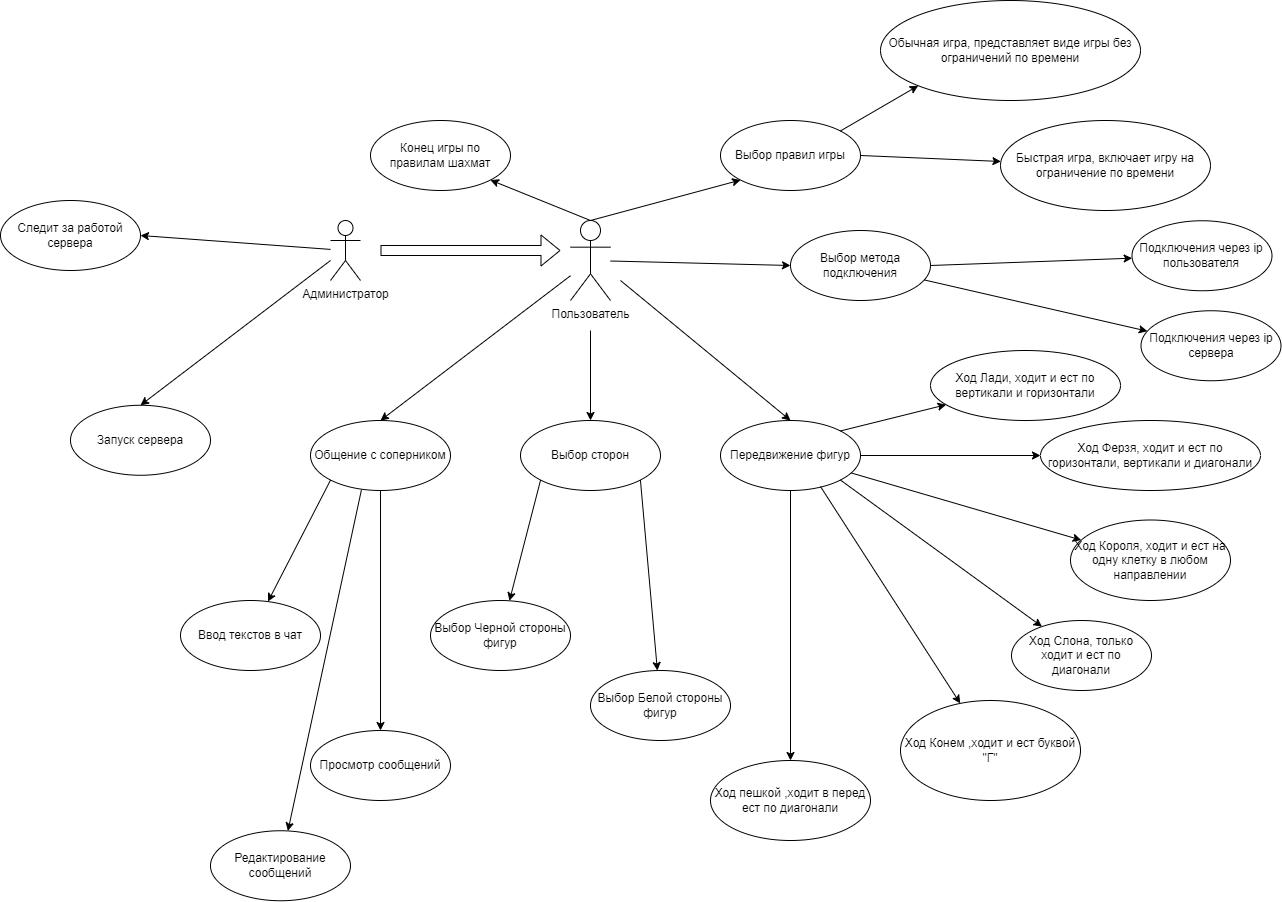

The diagram above was exported from draw.io. Its source (the exported page's mxGraphModel, read from the mxfile embedded in the PNG):
<mxGraphModel dx="1969" dy="936" grid="1" gridSize="10" guides="1" tooltips="1" connect="1" arrows="1" fold="1" page="1" pageScale="1" pageWidth="827" pageHeight="1169" math="0" shadow="0">
  <root>
    <mxCell id="0" />
    <mxCell id="1" parent="0" />
    <mxCell id="8WrT6SqnkPHDLs3VaFIJ-1" value="&lt;font style=&quot;vertical-align: inherit;&quot;&gt;&lt;font style=&quot;vertical-align: inherit;&quot;&gt;Пользователь&lt;/font&gt;&lt;/font&gt;" style="shape=umlActor;verticalLabelPosition=bottom;verticalAlign=top;html=1;" parent="1" vertex="1">
      <mxGeometry x="800" y="250" width="40" height="80" as="geometry" />
    </mxCell>
    <mxCell id="8WrT6SqnkPHDLs3VaFIJ-7" value="&lt;font style=&quot;vertical-align: inherit;&quot;&gt;&lt;font style=&quot;vertical-align: inherit;&quot;&gt;Выбор сторон&lt;/font&gt;&lt;/font&gt;" style="ellipse;whiteSpace=wrap;html=1;" parent="1" vertex="1">
      <mxGeometry x="750" y="450" width="140" height="70" as="geometry" />
    </mxCell>
    <mxCell id="8WrT6SqnkPHDLs3VaFIJ-8" value="&lt;font style=&quot;vertical-align: inherit;&quot;&gt;&lt;font style=&quot;vertical-align: inherit;&quot;&gt;Передвижение фигур&lt;/font&gt;&lt;/font&gt;" style="ellipse;whiteSpace=wrap;html=1;" parent="1" vertex="1">
      <mxGeometry x="950" y="450" width="140" height="70" as="geometry" />
    </mxCell>
    <mxCell id="8WrT6SqnkPHDLs3VaFIJ-9" value="&lt;font style=&quot;vertical-align: inherit;&quot;&gt;&lt;font style=&quot;vertical-align: inherit;&quot;&gt;&lt;font style=&quot;vertical-align: inherit;&quot;&gt;&lt;font style=&quot;vertical-align: inherit;&quot;&gt;Конец игры по правилам шахмат&lt;/font&gt;&lt;/font&gt;&lt;/font&gt;&lt;/font&gt;" style="ellipse;whiteSpace=wrap;html=1;" parent="1" vertex="1">
      <mxGeometry x="600" y="150" width="140" height="70" as="geometry" />
    </mxCell>
    <mxCell id="8WrT6SqnkPHDLs3VaFIJ-10" value="&lt;font style=&quot;vertical-align: inherit;&quot;&gt;&lt;font style=&quot;vertical-align: inherit;&quot;&gt;Общение с соперником&lt;/font&gt;&lt;/font&gt;" style="ellipse;whiteSpace=wrap;html=1;" parent="1" vertex="1">
      <mxGeometry x="540" y="450" width="140" height="70" as="geometry" />
    </mxCell>
    <mxCell id="8WrT6SqnkPHDLs3VaFIJ-11" value="&lt;font style=&quot;vertical-align: inherit;&quot;&gt;&lt;font style=&quot;vertical-align: inherit;&quot;&gt;&lt;font style=&quot;vertical-align: inherit;&quot;&gt;&lt;font style=&quot;vertical-align: inherit;&quot;&gt;Выбор правил игры&lt;/font&gt;&lt;/font&gt;&lt;/font&gt;&lt;/font&gt;" style="ellipse;whiteSpace=wrap;html=1;" parent="1" vertex="1">
      <mxGeometry x="950" y="150" width="140" height="70" as="geometry" />
    </mxCell>
    <mxCell id="8WrT6SqnkPHDLs3VaFIJ-12" value="" style="endArrow=classic;html=1;rounded=0;entryX=1;entryY=1;entryDx=0;entryDy=0;exitX=0.5;exitY=0;exitDx=0;exitDy=0;exitPerimeter=0;" parent="1" source="8WrT6SqnkPHDLs3VaFIJ-1" target="8WrT6SqnkPHDLs3VaFIJ-9" edge="1">
      <mxGeometry width="50" height="50" relative="1" as="geometry">
        <mxPoint x="800" y="250" as="sourcePoint" />
        <mxPoint x="1060" y="210" as="targetPoint" />
      </mxGeometry>
    </mxCell>
    <mxCell id="8WrT6SqnkPHDLs3VaFIJ-13" value="" style="endArrow=classic;html=1;rounded=0;entryX=0.5;entryY=0;entryDx=0;entryDy=0;" parent="1" source="8WrT6SqnkPHDLs3VaFIJ-1" target="8WrT6SqnkPHDLs3VaFIJ-10" edge="1">
      <mxGeometry width="50" height="50" relative="1" as="geometry">
        <mxPoint x="830" y="260" as="sourcePoint" />
        <mxPoint x="620" y="350" as="targetPoint" />
      </mxGeometry>
    </mxCell>
    <mxCell id="8WrT6SqnkPHDLs3VaFIJ-14" value="" style="endArrow=classic;html=1;rounded=0;" parent="1" target="8WrT6SqnkPHDLs3VaFIJ-7" edge="1">
      <mxGeometry width="50" height="50" relative="1" as="geometry">
        <mxPoint x="820" y="360" as="sourcePoint" />
        <mxPoint x="630" y="360" as="targetPoint" />
      </mxGeometry>
    </mxCell>
    <mxCell id="8WrT6SqnkPHDLs3VaFIJ-15" value="" style="endArrow=classic;html=1;rounded=0;entryX=0.5;entryY=0;entryDx=0;entryDy=0;" parent="1" target="8WrT6SqnkPHDLs3VaFIJ-8" edge="1">
      <mxGeometry width="50" height="50" relative="1" as="geometry">
        <mxPoint x="850" y="310" as="sourcePoint" />
        <mxPoint x="640" y="370" as="targetPoint" />
      </mxGeometry>
    </mxCell>
    <mxCell id="8WrT6SqnkPHDLs3VaFIJ-16" value="" style="endArrow=classic;html=1;rounded=0;entryX=0;entryY=1;entryDx=0;entryDy=0;exitX=0.5;exitY=0;exitDx=0;exitDy=0;exitPerimeter=0;" parent="1" source="8WrT6SqnkPHDLs3VaFIJ-1" target="8WrT6SqnkPHDLs3VaFIJ-11" edge="1">
      <mxGeometry width="50" height="50" relative="1" as="geometry">
        <mxPoint x="870" y="260" as="sourcePoint" />
        <mxPoint x="650" y="380" as="targetPoint" />
      </mxGeometry>
    </mxCell>
    <mxCell id="8WrT6SqnkPHDLs3VaFIJ-18" value="&lt;font style=&quot;vertical-align: inherit;&quot;&gt;&lt;font style=&quot;vertical-align: inherit;&quot;&gt;&lt;font style=&quot;vertical-align: inherit;&quot;&gt;&lt;font style=&quot;vertical-align: inherit;&quot;&gt;&lt;font style=&quot;vertical-align: inherit;&quot;&gt;&lt;font style=&quot;vertical-align: inherit;&quot;&gt;Выбор метода подключения&lt;/font&gt;&lt;/font&gt;&lt;/font&gt;&lt;/font&gt;&lt;/font&gt;&lt;/font&gt;" style="ellipse;whiteSpace=wrap;html=1;" parent="1" vertex="1">
      <mxGeometry x="1020" y="260" width="140" height="70" as="geometry" />
    </mxCell>
    <mxCell id="8WrT6SqnkPHDLs3VaFIJ-19" value="" style="endArrow=classic;html=1;rounded=0;entryX=0;entryY=0.5;entryDx=0;entryDy=0;" parent="1" source="8WrT6SqnkPHDLs3VaFIJ-1" target="8WrT6SqnkPHDLs3VaFIJ-18" edge="1">
      <mxGeometry width="50" height="50" relative="1" as="geometry">
        <mxPoint x="860" y="320" as="sourcePoint" />
        <mxPoint x="1030" y="460" as="targetPoint" />
      </mxGeometry>
    </mxCell>
    <mxCell id="8WrT6SqnkPHDLs3VaFIJ-22" value="Администратор" style="shape=umlActor;verticalLabelPosition=bottom;verticalAlign=top;html=1;outlineConnect=0;" parent="1" vertex="1">
      <mxGeometry x="560" y="250" width="30" height="60" as="geometry" />
    </mxCell>
    <mxCell id="8WrT6SqnkPHDLs3VaFIJ-23" value="&lt;font style=&quot;vertical-align: inherit;&quot;&gt;&lt;font style=&quot;vertical-align: inherit;&quot;&gt;Запуск сервера&lt;/font&gt;&lt;/font&gt;" style="ellipse;whiteSpace=wrap;html=1;" parent="1" vertex="1">
      <mxGeometry x="300" y="434.76" width="140" height="70" as="geometry" />
    </mxCell>
    <mxCell id="8WrT6SqnkPHDLs3VaFIJ-24" value="" style="endArrow=classic;html=1;rounded=0;entryX=0.5;entryY=0;entryDx=0;entryDy=0;" parent="1" target="8WrT6SqnkPHDLs3VaFIJ-23" edge="1">
      <mxGeometry width="50" height="50" relative="1" as="geometry">
        <mxPoint x="560" y="289.9980952380952" as="sourcePoint" />
        <mxPoint x="380" y="334.76" as="targetPoint" />
      </mxGeometry>
    </mxCell>
    <mxCell id="8WrT6SqnkPHDLs3VaFIJ-25" value="" style="shape=flexArrow;endArrow=classic;html=1;rounded=0;" parent="1" edge="1">
      <mxGeometry width="50" height="50" relative="1" as="geometry">
        <mxPoint x="610" y="280" as="sourcePoint" />
        <mxPoint x="790" y="280" as="targetPoint" />
      </mxGeometry>
    </mxCell>
    <mxCell id="8WrT6SqnkPHDLs3VaFIJ-26" value="&lt;font style=&quot;vertical-align: inherit;&quot;&gt;&lt;font style=&quot;vertical-align: inherit;&quot;&gt;Выбор Белой стороны фигур&lt;/font&gt;&lt;/font&gt;" style="ellipse;whiteSpace=wrap;html=1;" parent="1" vertex="1">
      <mxGeometry x="820" y="700" width="140" height="70" as="geometry" />
    </mxCell>
    <mxCell id="8WrT6SqnkPHDLs3VaFIJ-27" value="" style="endArrow=classic;html=1;rounded=0;exitX=1;exitY=1;exitDx=0;exitDy=0;" parent="1" source="8WrT6SqnkPHDLs3VaFIJ-7" target="8WrT6SqnkPHDLs3VaFIJ-26" edge="1">
      <mxGeometry width="50" height="50" relative="1" as="geometry">
        <mxPoint x="979.4974746830585" y="549.9987373415292" as="sourcePoint" />
        <mxPoint x="760" y="640.25" as="targetPoint" />
      </mxGeometry>
    </mxCell>
    <mxCell id="8WrT6SqnkPHDLs3VaFIJ-28" value="&lt;font style=&quot;vertical-align: inherit;&quot;&gt;&lt;font style=&quot;vertical-align: inherit;&quot;&gt;Выбор Черной стороны фигур&lt;/font&gt;&lt;/font&gt;" style="ellipse;whiteSpace=wrap;html=1;" parent="1" vertex="1">
      <mxGeometry x="660" y="630" width="140" height="70" as="geometry" />
    </mxCell>
    <mxCell id="8WrT6SqnkPHDLs3VaFIJ-29" value="" style="endArrow=classic;html=1;rounded=0;exitX=0;exitY=1;exitDx=0;exitDy=0;" parent="1" source="8WrT6SqnkPHDLs3VaFIJ-7" target="8WrT6SqnkPHDLs3VaFIJ-28" edge="1">
      <mxGeometry width="50" height="50" relative="1" as="geometry">
        <mxPoint x="549.4974746830585" y="564.8787373415292" as="sourcePoint" />
        <mxPoint x="440" y="695.38" as="targetPoint" />
      </mxGeometry>
    </mxCell>
    <mxCell id="8WrT6SqnkPHDLs3VaFIJ-30" value="&lt;font style=&quot;vertical-align: inherit;&quot;&gt;&lt;font style=&quot;vertical-align: inherit;&quot;&gt;Ввод текстов в чат&lt;/font&gt;&lt;/font&gt;" style="ellipse;whiteSpace=wrap;html=1;" parent="1" vertex="1">
      <mxGeometry x="410" y="630" width="140" height="70" as="geometry" />
    </mxCell>
    <mxCell id="8WrT6SqnkPHDLs3VaFIJ-31" value="" style="endArrow=classic;html=1;rounded=0;exitX=0;exitY=1;exitDx=0;exitDy=0;" parent="1" source="8WrT6SqnkPHDLs3VaFIJ-10" target="8WrT6SqnkPHDLs3VaFIJ-30" edge="1">
      <mxGeometry width="50" height="50" relative="1" as="geometry">
        <mxPoint x="339.4974746830585" y="519.7487373415292" as="sourcePoint" />
        <mxPoint x="230" y="650.25" as="targetPoint" />
      </mxGeometry>
    </mxCell>
    <mxCell id="8WrT6SqnkPHDLs3VaFIJ-32" value="&lt;font style=&quot;vertical-align: inherit;&quot;&gt;&lt;font style=&quot;vertical-align: inherit;&quot;&gt;Просмотр сообщений&lt;/font&gt;&lt;/font&gt;" style="ellipse;whiteSpace=wrap;html=1;" parent="1" vertex="1">
      <mxGeometry x="540" y="760" width="140" height="70" as="geometry" />
    </mxCell>
    <mxCell id="8WrT6SqnkPHDLs3VaFIJ-33" value="" style="endArrow=classic;html=1;rounded=0;exitX=0.5;exitY=1;exitDx=0;exitDy=0;" parent="1" source="8WrT6SqnkPHDLs3VaFIJ-10" target="8WrT6SqnkPHDLs3VaFIJ-32" edge="1">
      <mxGeometry width="50" height="50" relative="1" as="geometry">
        <mxPoint x="499.9974746830585" y="619.9987373415292" as="sourcePoint" />
        <mxPoint x="390.5" y="750.5" as="targetPoint" />
      </mxGeometry>
    </mxCell>
    <mxCell id="8WrT6SqnkPHDLs3VaFIJ-34" value="&lt;font style=&quot;vertical-align: inherit;&quot;&gt;&lt;font style=&quot;vertical-align: inherit;&quot;&gt;&lt;font style=&quot;vertical-align: inherit;&quot;&gt;&lt;font style=&quot;vertical-align: inherit;&quot;&gt;&lt;font style=&quot;vertical-align: inherit;&quot;&gt;&lt;font style=&quot;vertical-align: inherit;&quot;&gt;Ход Слона, только ходит и ест по диагонали&lt;/font&gt;&lt;/font&gt;&lt;/font&gt;&lt;/font&gt;&lt;/font&gt;&lt;/font&gt;" style="ellipse;whiteSpace=wrap;html=1;" parent="1" vertex="1">
      <mxGeometry x="1241" y="650" width="140" height="70" as="geometry" />
    </mxCell>
    <mxCell id="8WrT6SqnkPHDLs3VaFIJ-35" value="" style="endArrow=classic;html=1;rounded=0;exitX=1;exitY=1;exitDx=0;exitDy=0;" parent="1" source="8WrT6SqnkPHDLs3VaFIJ-8" target="8WrT6SqnkPHDLs3VaFIJ-34" edge="1">
      <mxGeometry width="50" height="50" relative="1" as="geometry">
        <mxPoint x="1059.9974746830585" y="504.75873734152924" as="sourcePoint" />
        <mxPoint x="1031" y="645.51" as="targetPoint" />
      </mxGeometry>
    </mxCell>
    <mxCell id="8WrT6SqnkPHDLs3VaFIJ-36" value="&lt;font style=&quot;vertical-align: inherit;&quot;&gt;&lt;font style=&quot;vertical-align: inherit;&quot;&gt;&lt;font style=&quot;vertical-align: inherit;&quot;&gt;&lt;font style=&quot;vertical-align: inherit;&quot;&gt;&lt;font style=&quot;vertical-align: inherit;&quot;&gt;&lt;font style=&quot;vertical-align: inherit;&quot;&gt;&lt;font style=&quot;vertical-align: inherit;&quot;&gt;&lt;font style=&quot;vertical-align: inherit;&quot;&gt;Ход Короля, ходит и ест на одну клетку в любом направлении&lt;/font&gt;&lt;/font&gt;&lt;/font&gt;&lt;/font&gt;&lt;/font&gt;&lt;/font&gt;&lt;/font&gt;&lt;/font&gt;" style="ellipse;whiteSpace=wrap;html=1;" parent="1" vertex="1">
      <mxGeometry x="1300" y="549.5" width="160" height="80.5" as="geometry" />
    </mxCell>
    <mxCell id="8WrT6SqnkPHDLs3VaFIJ-37" value="" style="endArrow=classic;html=1;rounded=0;" parent="1" source="8WrT6SqnkPHDLs3VaFIJ-8" target="8WrT6SqnkPHDLs3VaFIJ-36" edge="1">
      <mxGeometry width="50" height="50" relative="1" as="geometry">
        <mxPoint x="1079.4974746830585" y="519.7487373415292" as="sourcePoint" />
        <mxPoint x="1041" y="655.51" as="targetPoint" />
      </mxGeometry>
    </mxCell>
    <mxCell id="8WrT6SqnkPHDLs3VaFIJ-38" value="&lt;font style=&quot;vertical-align: inherit;&quot;&gt;&lt;font style=&quot;vertical-align: inherit;&quot;&gt;&lt;font style=&quot;vertical-align: inherit;&quot;&gt;&lt;font style=&quot;vertical-align: inherit;&quot;&gt;Ход пешкой ,ходит в перед ест по диагонали&lt;/font&gt;&lt;/font&gt;&lt;/font&gt;&lt;/font&gt;" style="ellipse;whiteSpace=wrap;html=1;" parent="1" vertex="1">
      <mxGeometry x="940" y="790" width="160" height="80" as="geometry" />
    </mxCell>
    <mxCell id="8WrT6SqnkPHDLs3VaFIJ-39" value="" style="endArrow=classic;html=1;rounded=0;exitX=0.5;exitY=1;exitDx=0;exitDy=0;" parent="1" source="8WrT6SqnkPHDLs3VaFIJ-8" target="8WrT6SqnkPHDLs3VaFIJ-38" edge="1">
      <mxGeometry width="50" height="50" relative="1" as="geometry">
        <mxPoint x="1089.4974746830585" y="529.7487373415292" as="sourcePoint" />
        <mxPoint x="1051" y="665.51" as="targetPoint" />
      </mxGeometry>
    </mxCell>
    <mxCell id="8WrT6SqnkPHDLs3VaFIJ-40" value="&lt;font style=&quot;vertical-align: inherit;&quot;&gt;&lt;font style=&quot;vertical-align: inherit;&quot;&gt;&lt;font style=&quot;vertical-align: inherit;&quot;&gt;&lt;font style=&quot;vertical-align: inherit;&quot;&gt;&lt;font style=&quot;vertical-align: inherit;&quot;&gt;&lt;font style=&quot;vertical-align: inherit;&quot;&gt;&lt;font style=&quot;vertical-align: inherit;&quot;&gt;&lt;font style=&quot;vertical-align: inherit;&quot;&gt;Ход Лади, ходит и ест по вертикали и горизонтали&lt;/font&gt;&lt;/font&gt;&lt;/font&gt;&lt;/font&gt;&lt;/font&gt;&lt;/font&gt;&lt;/font&gt;&lt;/font&gt;" style="ellipse;whiteSpace=wrap;html=1;" parent="1" vertex="1">
      <mxGeometry x="1160" y="380" width="190" height="70" as="geometry" />
    </mxCell>
    <mxCell id="8WrT6SqnkPHDLs3VaFIJ-41" value="" style="endArrow=classic;html=1;rounded=0;exitX=1;exitY=0;exitDx=0;exitDy=0;" parent="1" source="8WrT6SqnkPHDLs3VaFIJ-8" target="8WrT6SqnkPHDLs3VaFIJ-40" edge="1">
      <mxGeometry width="50" height="50" relative="1" as="geometry">
        <mxPoint x="1099.4974746830585" y="539.7487373415292" as="sourcePoint" />
        <mxPoint x="1061" y="675.51" as="targetPoint" />
      </mxGeometry>
    </mxCell>
    <mxCell id="8WrT6SqnkPHDLs3VaFIJ-42" value="&lt;font style=&quot;vertical-align: inherit;&quot;&gt;&lt;font style=&quot;vertical-align: inherit;&quot;&gt;&lt;font style=&quot;vertical-align: inherit;&quot;&gt;&lt;font style=&quot;vertical-align: inherit;&quot;&gt;&lt;font style=&quot;vertical-align: inherit;&quot;&gt;&lt;font style=&quot;vertical-align: inherit;&quot;&gt;&lt;font style=&quot;vertical-align: inherit;&quot;&gt;&lt;font style=&quot;vertical-align: inherit;&quot;&gt;&lt;font style=&quot;vertical-align: inherit;&quot;&gt;&lt;font style=&quot;vertical-align: inherit;&quot;&gt;Ход Ферзя, ходит и ест по горизонтали, вертикали и диагонали&lt;/font&gt;&lt;/font&gt;&lt;/font&gt;&lt;/font&gt;&lt;/font&gt;&lt;/font&gt;&lt;/font&gt;&lt;/font&gt;&lt;/font&gt;&lt;/font&gt;" style="ellipse;whiteSpace=wrap;html=1;" parent="1" vertex="1">
      <mxGeometry x="1270" y="450" width="220" height="70" as="geometry" />
    </mxCell>
    <mxCell id="8WrT6SqnkPHDLs3VaFIJ-43" value="" style="endArrow=classic;html=1;rounded=0;exitX=1;exitY=0.5;exitDx=0;exitDy=0;" parent="1" source="8WrT6SqnkPHDLs3VaFIJ-8" target="8WrT6SqnkPHDLs3VaFIJ-42" edge="1">
      <mxGeometry width="50" height="50" relative="1" as="geometry">
        <mxPoint x="1109.4974746830585" y="549.7487373415292" as="sourcePoint" />
        <mxPoint x="1071" y="685.51" as="targetPoint" />
      </mxGeometry>
    </mxCell>
    <mxCell id="8WrT6SqnkPHDLs3VaFIJ-44" value="&lt;font style=&quot;vertical-align: inherit;&quot;&gt;&lt;font style=&quot;vertical-align: inherit;&quot;&gt;&lt;font style=&quot;vertical-align: inherit;&quot;&gt;&lt;font style=&quot;vertical-align: inherit;&quot;&gt;&lt;font style=&quot;vertical-align: inherit;&quot;&gt;&lt;font style=&quot;vertical-align: inherit;&quot;&gt;&lt;font style=&quot;vertical-align: inherit;&quot;&gt;&lt;font style=&quot;vertical-align: inherit;&quot;&gt;&lt;font style=&quot;vertical-align: inherit;&quot;&gt;&lt;font style=&quot;vertical-align: inherit;&quot;&gt;Ход Конем ,ходит и ест буквой &quot;Г&quot;&lt;/font&gt;&lt;/font&gt;&lt;/font&gt;&lt;/font&gt;&lt;/font&gt;&lt;/font&gt;&lt;/font&gt;&lt;/font&gt;&lt;/font&gt;&lt;/font&gt;" style="ellipse;whiteSpace=wrap;html=1;" parent="1" vertex="1">
      <mxGeometry x="1130" y="730" width="180" height="100" as="geometry" />
    </mxCell>
    <mxCell id="8WrT6SqnkPHDLs3VaFIJ-45" value="" style="endArrow=classic;html=1;rounded=0;exitX=0.714;exitY=0.943;exitDx=0;exitDy=0;exitPerimeter=0;" parent="1" source="8WrT6SqnkPHDLs3VaFIJ-8" target="8WrT6SqnkPHDLs3VaFIJ-44" edge="1">
      <mxGeometry width="50" height="50" relative="1" as="geometry">
        <mxPoint x="989.9974746830585" y="689.9987373415292" as="sourcePoint" />
        <mxPoint x="951.5" y="825.76" as="targetPoint" />
      </mxGeometry>
    </mxCell>
    <mxCell id="8WrT6SqnkPHDLs3VaFIJ-46" value="&lt;font style=&quot;vertical-align: inherit;&quot;&gt;&lt;font style=&quot;vertical-align: inherit;&quot;&gt;Быстрая игра, включает игру на ограничение по времени&lt;/font&gt;&lt;/font&gt;" style="ellipse;whiteSpace=wrap;html=1;" parent="1" vertex="1">
      <mxGeometry x="1230" y="150" width="210" height="90" as="geometry" />
    </mxCell>
    <mxCell id="8WrT6SqnkPHDLs3VaFIJ-47" value="" style="endArrow=classic;html=1;rounded=0;exitX=1;exitY=0.5;exitDx=0;exitDy=0;" parent="1" source="8WrT6SqnkPHDLs3VaFIJ-11" target="8WrT6SqnkPHDLs3VaFIJ-46" edge="1">
      <mxGeometry width="50" height="50" relative="1" as="geometry">
        <mxPoint x="1229.9974746830585" y="49.74873734152925" as="sourcePoint" />
        <mxPoint x="1191.5" y="185.51" as="targetPoint" />
      </mxGeometry>
    </mxCell>
    <mxCell id="8WrT6SqnkPHDLs3VaFIJ-48" value="&lt;font style=&quot;vertical-align: inherit;&quot;&gt;&lt;font style=&quot;vertical-align: inherit;&quot;&gt;Обычная игра, представляет виде игры без ограничений по времени&lt;/font&gt;&lt;/font&gt;" style="ellipse;whiteSpace=wrap;html=1;" parent="1" vertex="1">
      <mxGeometry x="1110" y="30" width="260" height="100" as="geometry" />
    </mxCell>
    <mxCell id="8WrT6SqnkPHDLs3VaFIJ-49" value="" style="endArrow=classic;html=1;rounded=0;exitX=1;exitY=0;exitDx=0;exitDy=0;entryX=0;entryY=1;entryDx=0;entryDy=0;" parent="1" source="8WrT6SqnkPHDLs3VaFIJ-11" target="8WrT6SqnkPHDLs3VaFIJ-48" edge="1">
      <mxGeometry width="50" height="50" relative="1" as="geometry">
        <mxPoint x="1019.9974746830585" y="-40.00126265847075" as="sourcePoint" />
        <mxPoint x="981.5" y="95.75999999999999" as="targetPoint" />
      </mxGeometry>
    </mxCell>
    <mxCell id="8WrT6SqnkPHDLs3VaFIJ-52" value="&lt;font style=&quot;vertical-align: inherit;&quot;&gt;&lt;font style=&quot;vertical-align: inherit;&quot;&gt;Следит за работой сервера&lt;/font&gt;&lt;/font&gt;" style="ellipse;whiteSpace=wrap;html=1;" parent="1" vertex="1">
      <mxGeometry x="230" y="230" width="140" height="70" as="geometry" />
    </mxCell>
    <mxCell id="8WrT6SqnkPHDLs3VaFIJ-53" value="" style="endArrow=classic;html=1;rounded=0;entryX=1;entryY=0.5;entryDx=0;entryDy=0;" parent="1" source="8WrT6SqnkPHDLs3VaFIJ-22" target="8WrT6SqnkPHDLs3VaFIJ-52" edge="1">
      <mxGeometry width="50" height="50" relative="1" as="geometry">
        <mxPoint x="228.9974746830585" y="89.74873734152925" as="sourcePoint" />
        <mxPoint x="379.21546156776867" y="196.3767753244672" as="targetPoint" />
      </mxGeometry>
    </mxCell>
    <mxCell id="8WrT6SqnkPHDLs3VaFIJ-54" value="&lt;font style=&quot;vertical-align: inherit;&quot;&gt;&lt;font style=&quot;vertical-align: inherit;&quot;&gt;&lt;font style=&quot;vertical-align: inherit;&quot;&gt;&lt;font style=&quot;vertical-align: inherit;&quot;&gt;Подключения через ip пользователя&lt;/font&gt;&lt;/font&gt;&lt;/font&gt;&lt;/font&gt;" style="ellipse;whiteSpace=wrap;html=1;" parent="1" vertex="1">
      <mxGeometry x="1361.5" y="250.25" width="140" height="70" as="geometry" />
    </mxCell>
    <mxCell id="8WrT6SqnkPHDLs3VaFIJ-55" value="" style="endArrow=classic;html=1;rounded=0;exitX=1;exitY=0.5;exitDx=0;exitDy=0;" parent="1" source="8WrT6SqnkPHDLs3VaFIJ-18" target="8WrT6SqnkPHDLs3VaFIJ-54" edge="1">
      <mxGeometry width="50" height="50" relative="1" as="geometry">
        <mxPoint x="1240.9974746830585" y="149.99873734152925" as="sourcePoint" />
        <mxPoint x="1202.5" y="285.76" as="targetPoint" />
      </mxGeometry>
    </mxCell>
    <mxCell id="EA3wkxf6JHt5jkYynmeK-1" value="&lt;font style=&quot;vertical-align: inherit;&quot;&gt;&lt;font style=&quot;vertical-align: inherit;&quot;&gt;Подключения через ip сервера&lt;/font&gt;&lt;/font&gt;" style="ellipse;whiteSpace=wrap;html=1;" vertex="1" parent="1">
      <mxGeometry x="1370.5" y="340.25" width="140" height="70" as="geometry" />
    </mxCell>
    <mxCell id="EA3wkxf6JHt5jkYynmeK-2" value="" style="endArrow=classic;html=1;rounded=0;" edge="1" parent="1" target="EA3wkxf6JHt5jkYynmeK-1" source="8WrT6SqnkPHDLs3VaFIJ-18">
      <mxGeometry width="50" height="50" relative="1" as="geometry">
        <mxPoint x="1249.9974746830585" y="239.99873734152925" as="sourcePoint" />
        <mxPoint x="1211.5" y="375.76" as="targetPoint" />
      </mxGeometry>
    </mxCell>
    <mxCell id="EA3wkxf6JHt5jkYynmeK-5" value="&lt;font style=&quot;vertical-align: inherit;&quot;&gt;&lt;font style=&quot;vertical-align: inherit;&quot;&gt;&lt;font style=&quot;vertical-align: inherit;&quot;&gt;&lt;font style=&quot;vertical-align: inherit;&quot;&gt;Редактирование сообщений&lt;/font&gt;&lt;/font&gt;&lt;/font&gt;&lt;/font&gt;" style="ellipse;whiteSpace=wrap;html=1;" vertex="1" parent="1">
      <mxGeometry x="440" y="860.25" width="140" height="70" as="geometry" />
    </mxCell>
    <mxCell id="EA3wkxf6JHt5jkYynmeK-6" value="" style="endArrow=classic;html=1;rounded=0;exitX=0.364;exitY=0.99;exitDx=0;exitDy=0;exitPerimeter=0;" edge="1" parent="1" target="EA3wkxf6JHt5jkYynmeK-5" source="8WrT6SqnkPHDLs3VaFIJ-10">
      <mxGeometry width="50" height="50" relative="1" as="geometry">
        <mxPoint x="389.9187067409407" y="589.5363134828349" as="sourcePoint" />
        <mxPoint x="280" y="720.25" as="targetPoint" />
      </mxGeometry>
    </mxCell>
  </root>
</mxGraphModel>